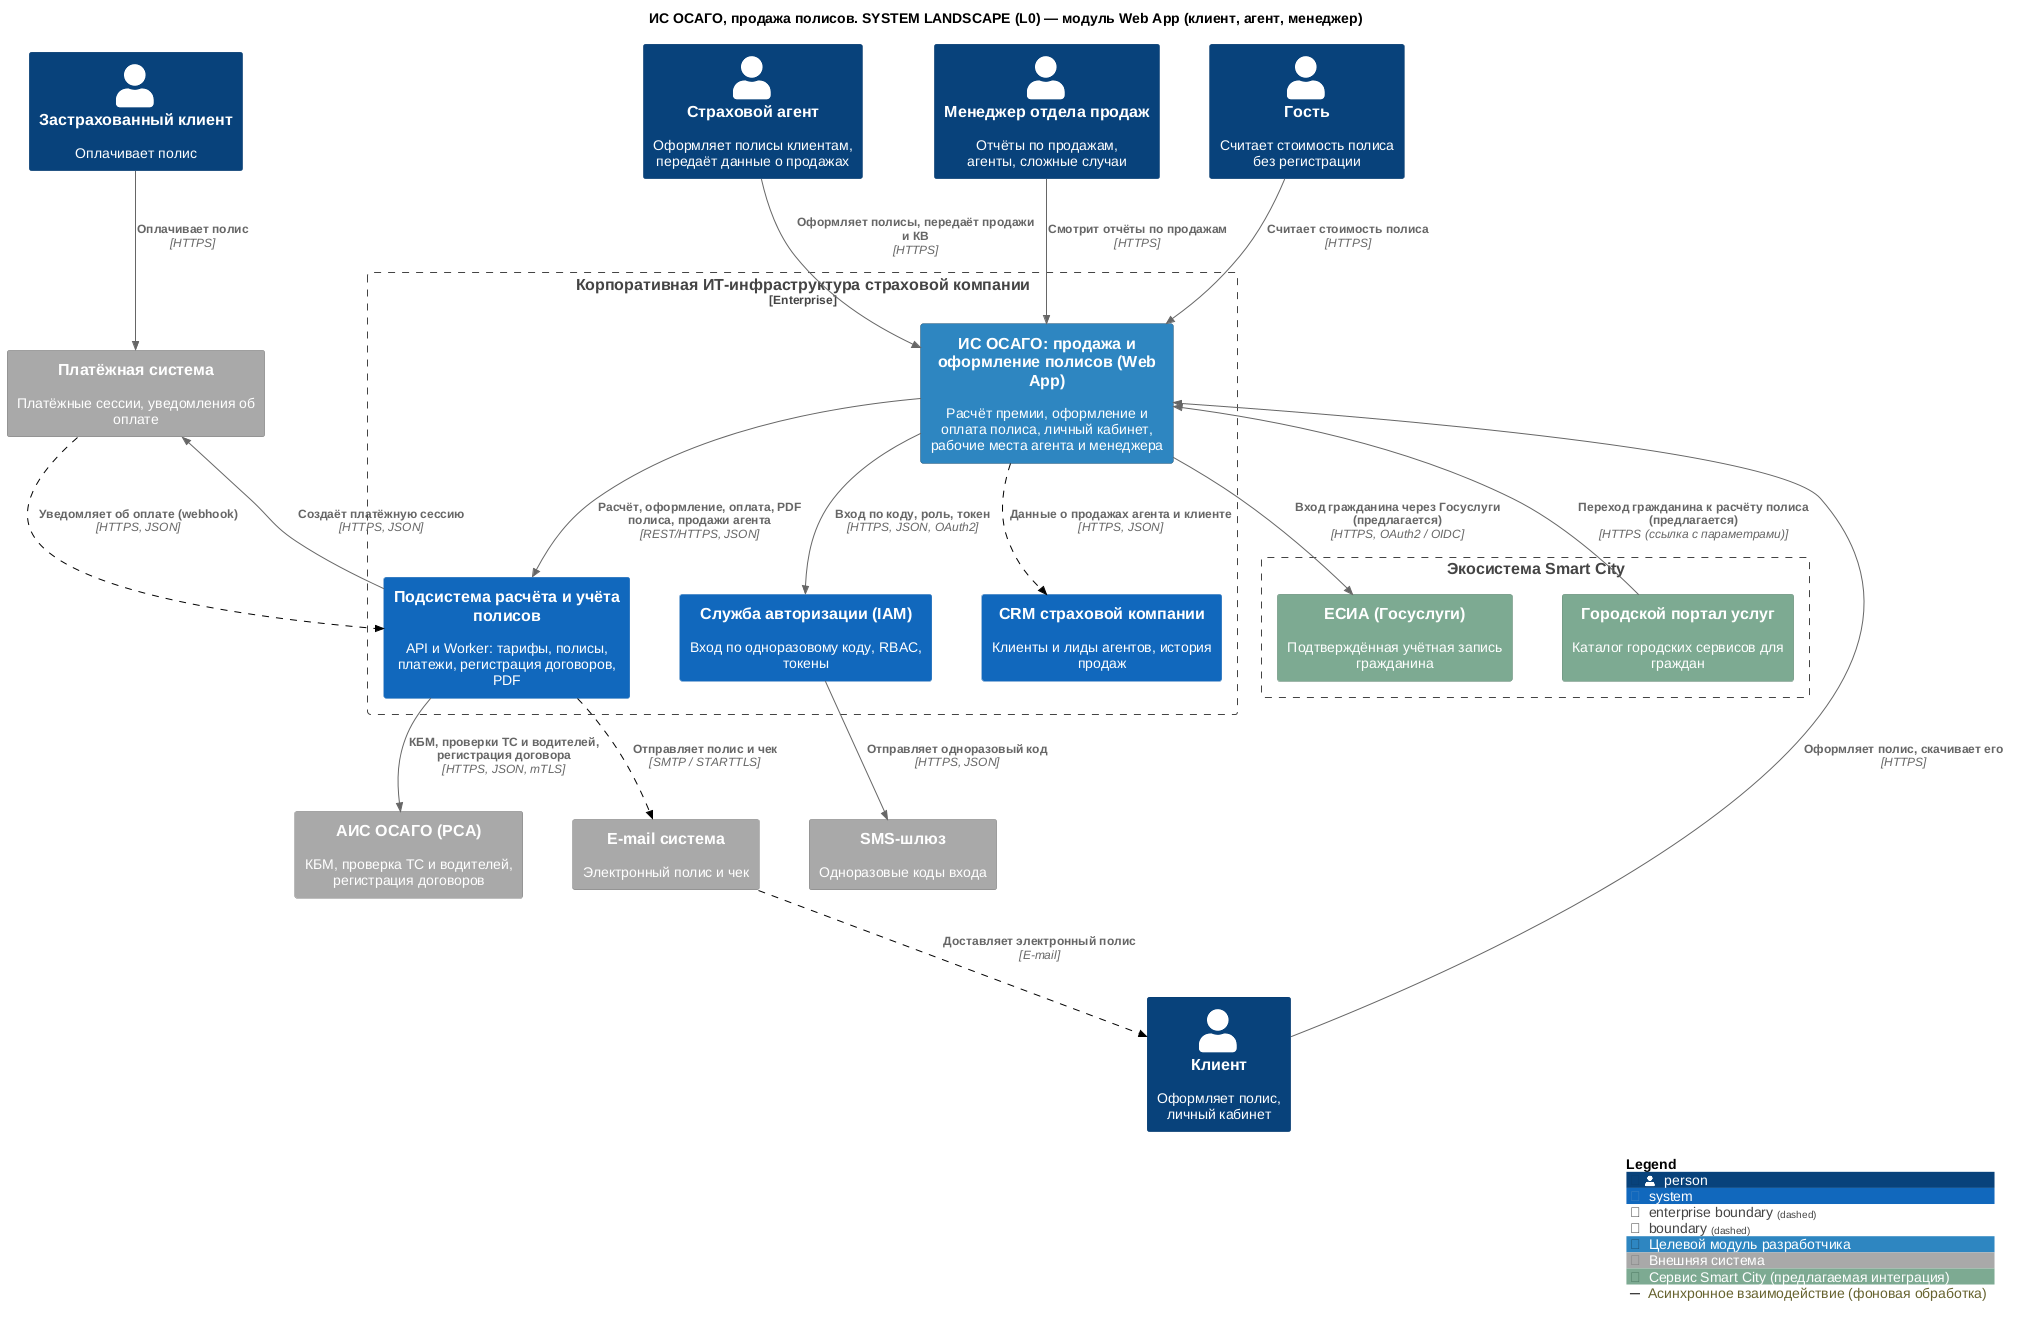

The diagram above was rendered by PlantUML. Its source (embedded in the PNG):
@startuml
!include ../core/C4_Context.puml


LAYOUT_TOP_DOWN()
title ИС ОСАГО, продажа полисов. SYSTEM LANDSCAPE (L0) — модуль Web App (клиент, агент, менеджер)

Person(guest, "Гость", "Считает стоимость полиса\nбез регистрации")
Person(client, "Клиент", "Оформляет полис,\nличный кабинет")
Person(agent, "Страховой агент", "Оформляет полисы клиентам,\nпередаёт данные о продажах")
Person(manager, "Менеджер отдела продаж", "Отчёты по продажам,\nагенты, сложные случаи")
Person(payer, "Застрахованный клиент", "Оплачивает полис")

Enterprise_Boundary(enterprise, "Корпоративная ИТ-инфраструктура страховой компании") {
  System(mod_sales, "ИС ОСАГО: продажа и оформление полисов (Web App)", "Расчёт премии, оформление и оплата полиса, личный кабинет, рабочие места агента и менеджера", $tags="target")
  System(iam, "Служба авторизации (IAM)", "Вход по одноразовому коду, RBAC, токены")
  System(osago_core, "Подсистема расчёта и учёта полисов", "API и Worker: тарифы, полисы, платежи, регистрация договоров, PDF")
  System(crm, "CRM страховой компании", "Клиенты и лиды агентов, история продаж")
}
Boundary(city, "Экосистема Smart City") {
  System_Ext(city_portal, "Городской портал услуг", "Каталог городских сервисов для граждан", $tags="city")
  System_Ext(esia, "ЕСИА (Госуслуги)", "Подтверждённая учётная запись гражданина", $tags="city")
}
System_Ext(ais_osago, "АИС ОСАГО (РСА)", "КБМ, проверка ТС и водителей, регистрация договоров", $tags="ext")
System_Ext(payment_sys, "Платёжная система", "Платёжные сессии, уведомления об оплате", $tags="ext")
System_Ext(sms_sys, "SMS-шлюз", "Одноразовые коды входа", $tags="ext")
System_Ext(email_sys, "E-mail система", "Электронный полис и чек", $tags="ext")

Rel(guest, mod_sales, "Считает стоимость полиса", "HTTPS")
Rel(client, mod_sales, "Оформляет полис, скачивает его", "HTTPS")
Rel(agent, mod_sales, "Оформляет полисы, передаёт продажи и КВ", "HTTPS")
Rel(manager, mod_sales, "Смотрит отчёты по продажам", "HTTPS")
Rel(city_portal, mod_sales, "Переход гражданина к расчёту полиса (предлагается)", "HTTPS (ссылка с параметрами)")
Rel(mod_sales, esia, "Вход гражданина через Госуслуги (предлагается)", "HTTPS, OAuth2 / OIDC")
Rel(mod_sales, iam, "Вход по коду, роль, токен", "HTTPS, JSON, OAuth2")
Rel(iam, sms_sys, "Отправляет одноразовый код", "HTTPS, JSON")
Rel(mod_sales, osago_core, "Расчёт, оформление, оплата, PDF полиса, продажи агента", "REST/HTTPS, JSON")
Rel(mod_sales, crm, "Данные о продажах агента и клиенте", "HTTPS, JSON", $tags="async")
Rel(osago_core, ais_osago, "КБМ, проверки ТС и водителей, регистрация договора", "HTTPS, JSON, mTLS")
Rel(osago_core, payment_sys, "Создаёт платёжную сессию", "HTTPS, JSON")
Rel(payer, payment_sys, "Оплачивает полис", "HTTPS")
Rel(payment_sys, osago_core, "Уведомляет об оплате (webhook)", "HTTPS, JSON", $tags="async")
Rel(osago_core, email_sys, "Отправляет полис и чек", "SMTP / STARTTLS", $tags="async")
Rel(email_sys, client, "Доставляет электронный полис", "E-mail", $tags="async")
SHOW_LEGEND()
@enduml